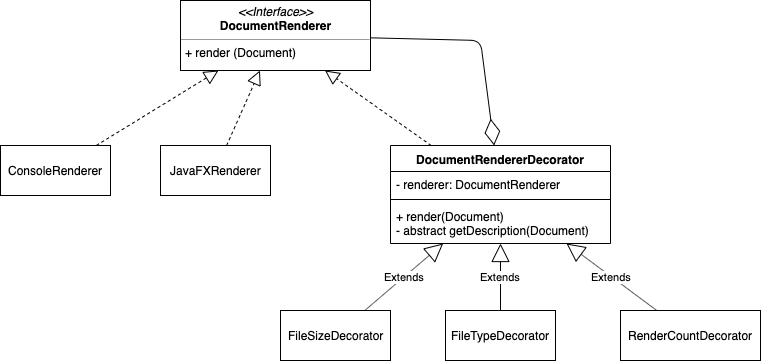

The diagram above was exported from draw.io. Its source (the exported page's mxGraphModel, read from the mxfile embedded in the PNG):
<mxGraphModel dx="772" dy="518" grid="1" gridSize="10" guides="1" tooltips="1" connect="1" arrows="1" fold="1" page="1" pageScale="1" pageWidth="827" pageHeight="1169" math="0" shadow="0">
  <root>
    <mxCell id="zyGFt9LCxUGuus5PPEAv-0" />
    <mxCell id="zyGFt9LCxUGuus5PPEAv-1" parent="zyGFt9LCxUGuus5PPEAv-0" />
    <mxCell id="YmarkcKoq_PIuqYWWiI1-0" value="&lt;p style=&quot;margin: 0px ; margin-top: 4px ; text-align: center&quot;&gt;&lt;i&gt;&amp;lt;&amp;lt;Interface&amp;gt;&amp;gt;&lt;/i&gt;&lt;br&gt;&lt;b&gt;DocumentRenderer&lt;/b&gt;&lt;/p&gt;&lt;hr size=&quot;1&quot;&gt;&lt;p style=&quot;margin: 0px ; margin-left: 4px&quot;&gt;+ render (Document)&lt;br&gt;&lt;/p&gt;" style="verticalAlign=top;align=left;overflow=fill;fontSize=12;fontFamily=Helvetica;html=1;" vertex="1" parent="zyGFt9LCxUGuus5PPEAv-1">
      <mxGeometry x="200" y="110" width="190" height="70" as="geometry" />
    </mxCell>
    <mxCell id="YmarkcKoq_PIuqYWWiI1-1" value="ConsoleRenderer" style="html=1;" vertex="1" parent="zyGFt9LCxUGuus5PPEAv-1">
      <mxGeometry x="20" y="255" width="110" height="50" as="geometry" />
    </mxCell>
    <mxCell id="YmarkcKoq_PIuqYWWiI1-2" value="JavaFXRenderer" style="html=1;" vertex="1" parent="zyGFt9LCxUGuus5PPEAv-1">
      <mxGeometry x="180" y="255" width="110" height="50" as="geometry" />
    </mxCell>
    <mxCell id="YmarkcKoq_PIuqYWWiI1-3" value="" style="endArrow=block;dashed=1;endFill=0;endSize=12;html=1;" edge="1" parent="zyGFt9LCxUGuus5PPEAv-1" source="YmarkcKoq_PIuqYWWiI1-1" target="YmarkcKoq_PIuqYWWiI1-0">
      <mxGeometry width="160" relative="1" as="geometry">
        <mxPoint x="-50" y="325" as="sourcePoint" />
        <mxPoint x="110" y="325" as="targetPoint" />
      </mxGeometry>
    </mxCell>
    <mxCell id="YmarkcKoq_PIuqYWWiI1-4" value="" style="endArrow=block;dashed=1;endFill=0;endSize=12;html=1;" edge="1" parent="zyGFt9LCxUGuus5PPEAv-1" source="YmarkcKoq_PIuqYWWiI1-2" target="YmarkcKoq_PIuqYWWiI1-0">
      <mxGeometry width="160" relative="1" as="geometry">
        <mxPoint x="189.51612903225805" y="285" as="sourcePoint" />
        <mxPoint x="244.67741935483878" y="190" as="targetPoint" />
      </mxGeometry>
    </mxCell>
    <mxCell id="YmarkcKoq_PIuqYWWiI1-6" value="DocumentRendererDecorator" style="swimlane;fontStyle=1;align=center;verticalAlign=top;childLayout=stackLayout;horizontal=1;startSize=26;horizontalStack=0;resizeParent=1;resizeParentMax=0;resizeLast=0;collapsible=1;marginBottom=0;" vertex="1" parent="zyGFt9LCxUGuus5PPEAv-1">
      <mxGeometry x="410" y="255" width="220" height="98" as="geometry" />
    </mxCell>
    <mxCell id="YmarkcKoq_PIuqYWWiI1-7" value="- renderer: DocumentRenderer" style="text;strokeColor=none;fillColor=none;align=left;verticalAlign=top;spacingLeft=4;spacingRight=4;overflow=hidden;rotatable=0;points=[[0,0.5],[1,0.5]];portConstraint=eastwest;" vertex="1" parent="YmarkcKoq_PIuqYWWiI1-6">
      <mxGeometry y="26" width="220" height="24" as="geometry" />
    </mxCell>
    <mxCell id="YmarkcKoq_PIuqYWWiI1-8" value="" style="line;strokeWidth=1;fillColor=none;align=left;verticalAlign=middle;spacingTop=-1;spacingLeft=3;spacingRight=3;rotatable=0;labelPosition=right;points=[];portConstraint=eastwest;" vertex="1" parent="YmarkcKoq_PIuqYWWiI1-6">
      <mxGeometry y="50" width="220" height="8" as="geometry" />
    </mxCell>
    <mxCell id="YmarkcKoq_PIuqYWWiI1-9" value="+ render(Document)&#10;- abstract getDescription(Document)" style="text;strokeColor=none;fillColor=none;align=left;verticalAlign=top;spacingLeft=4;spacingRight=4;overflow=hidden;rotatable=0;points=[[0,0.5],[1,0.5]];portConstraint=eastwest;" vertex="1" parent="YmarkcKoq_PIuqYWWiI1-6">
      <mxGeometry y="58" width="220" height="40" as="geometry" />
    </mxCell>
    <mxCell id="YmarkcKoq_PIuqYWWiI1-10" value="" style="endArrow=block;dashed=1;endFill=0;endSize=12;html=1;" edge="1" parent="zyGFt9LCxUGuus5PPEAv-1" source="YmarkcKoq_PIuqYWWiI1-6" target="YmarkcKoq_PIuqYWWiI1-0">
      <mxGeometry width="160" relative="1" as="geometry">
        <mxPoint x="300" y="420" as="sourcePoint" />
        <mxPoint x="460" y="420" as="targetPoint" />
      </mxGeometry>
    </mxCell>
    <mxCell id="YmarkcKoq_PIuqYWWiI1-12" value="" style="endArrow=diamondThin;endFill=0;endSize=24;html=1;" edge="1" parent="zyGFt9LCxUGuus5PPEAv-1" source="YmarkcKoq_PIuqYWWiI1-0" target="YmarkcKoq_PIuqYWWiI1-6">
      <mxGeometry width="160" relative="1" as="geometry">
        <mxPoint x="290" y="420" as="sourcePoint" />
        <mxPoint x="450" y="420" as="targetPoint" />
        <Array as="points">
          <mxPoint x="500" y="150" />
        </Array>
      </mxGeometry>
    </mxCell>
    <mxCell id="YmarkcKoq_PIuqYWWiI1-13" value="FileSizeDecorator" style="html=1;" vertex="1" parent="zyGFt9LCxUGuus5PPEAv-1">
      <mxGeometry x="300" y="420" width="110" height="50" as="geometry" />
    </mxCell>
    <mxCell id="YmarkcKoq_PIuqYWWiI1-14" value="Extends" style="endArrow=block;endSize=16;endFill=0;html=1;" edge="1" parent="zyGFt9LCxUGuus5PPEAv-1" source="YmarkcKoq_PIuqYWWiI1-13" target="YmarkcKoq_PIuqYWWiI1-6">
      <mxGeometry width="160" relative="1" as="geometry">
        <mxPoint x="190" y="520" as="sourcePoint" />
        <mxPoint x="350" y="520" as="targetPoint" />
      </mxGeometry>
    </mxCell>
    <mxCell id="YmarkcKoq_PIuqYWWiI1-15" value="FileTypeDecorator" style="html=1;" vertex="1" parent="zyGFt9LCxUGuus5PPEAv-1">
      <mxGeometry x="465" y="420" width="110" height="50" as="geometry" />
    </mxCell>
    <mxCell id="YmarkcKoq_PIuqYWWiI1-16" value="Extends" style="endArrow=block;endSize=16;endFill=0;html=1;" edge="1" parent="zyGFt9LCxUGuus5PPEAv-1" source="YmarkcKoq_PIuqYWWiI1-15" target="YmarkcKoq_PIuqYWWiI1-6">
      <mxGeometry width="160" relative="1" as="geometry">
        <mxPoint x="394.2553191489362" y="430" as="sourcePoint" />
        <mxPoint x="472.6595744680851" y="363" as="targetPoint" />
      </mxGeometry>
    </mxCell>
    <mxCell id="YmarkcKoq_PIuqYWWiI1-17" value="Extends" style="endArrow=block;endSize=16;endFill=0;html=1;" edge="1" parent="zyGFt9LCxUGuus5PPEAv-1" source="YmarkcKoq_PIuqYWWiI1-18" target="YmarkcKoq_PIuqYWWiI1-6">
      <mxGeometry width="160" relative="1" as="geometry">
        <mxPoint x="690" y="410" as="sourcePoint" />
        <mxPoint x="482.6595744680851" y="373" as="targetPoint" />
      </mxGeometry>
    </mxCell>
    <mxCell id="YmarkcKoq_PIuqYWWiI1-18" value="RenderCountDecorator" style="html=1;" vertex="1" parent="zyGFt9LCxUGuus5PPEAv-1">
      <mxGeometry x="640" y="420" width="140" height="50" as="geometry" />
    </mxCell>
  </root>
</mxGraphModel>